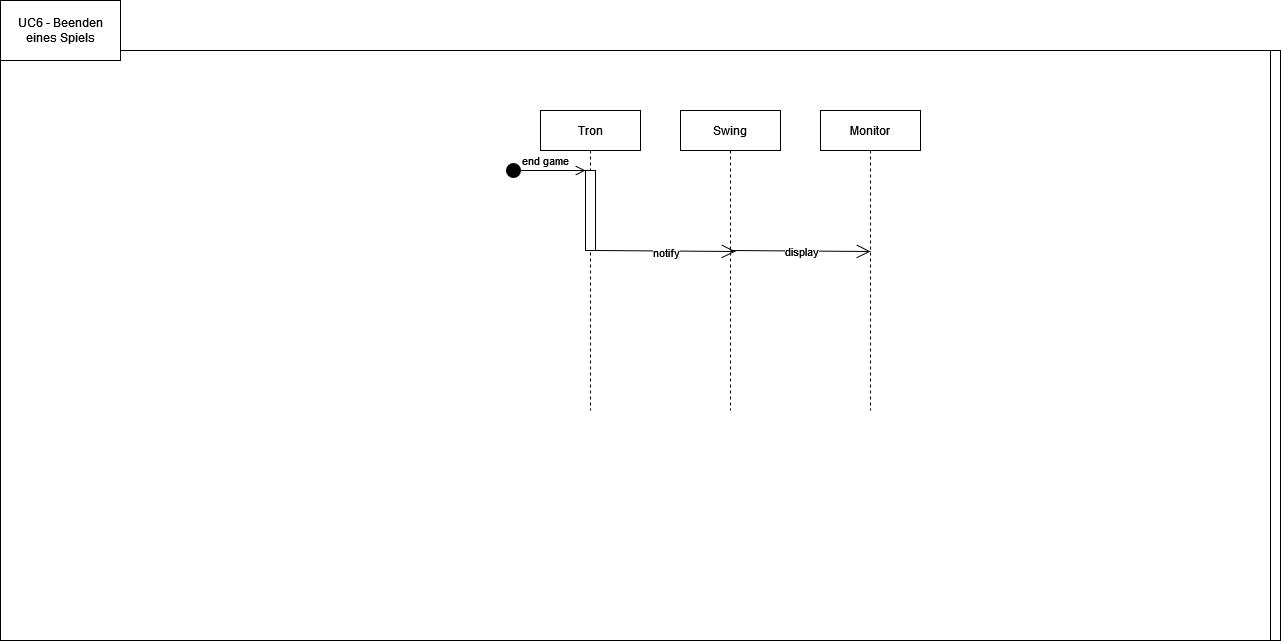

The diagram above was exported from draw.io. Its source (the exported page's mxGraphModel, read from the mxfile embedded in the PNG):
<mxGraphModel dx="1673" dy="2054" grid="1" gridSize="10" guides="1" tooltips="1" connect="1" arrows="1" fold="1" page="1" pageScale="1" pageWidth="827" pageHeight="1169" math="0" shadow="0">
  <root>
    <mxCell id="0" />
    <mxCell id="1" parent="0" />
    <mxCell id="jyH6QOtdmNCuY8v9niJB-1" value="" style="rounded=0;whiteSpace=wrap;html=1;" vertex="1" parent="1">
      <mxGeometry x="50" y="20" width="1270" height="590" as="geometry" />
    </mxCell>
    <mxCell id="jyH6QOtdmNCuY8v9niJB-2" value="Tastatur" style="shape=umlLifeline;perimeter=lifelinePerimeter;container=1;collapsible=0;recursiveResize=0;rounded=0;shadow=0;strokeWidth=1;" vertex="1" parent="1">
      <mxGeometry x="120" y="80" width="100" height="300" as="geometry" />
    </mxCell>
    <mxCell id="jyH6QOtdmNCuY8v9niJB-3" value="JVM" style="shape=umlLifeline;perimeter=lifelinePerimeter;container=1;collapsible=0;recursiveResize=0;rounded=0;shadow=0;strokeWidth=1;" vertex="1" parent="1">
      <mxGeometry x="300" y="80" width="100" height="300" as="geometry" />
    </mxCell>
    <mxCell id="jyH6QOtdmNCuY8v9niJB-4" value="UC6 - Beenden eines Spiels" style="rounded=0;whiteSpace=wrap;html=1;" vertex="1" parent="1">
      <mxGeometry x="40" y="-30" width="120" height="60" as="geometry" />
    </mxCell>
    <mxCell id="jyH6QOtdmNCuY8v9niJB-5" value="pushInput" style="endArrow=open;html=1;rounded=0;exitX=0.48;exitY=0.33;exitDx=0;exitDy=0;exitPerimeter=0;entryX=0.51;entryY=0.333;entryDx=0;entryDy=0;entryPerimeter=0;endFill=0;endSize=12;" edge="1" parent="1" source="jyH6QOtdmNCuY8v9niJB-2" target="jyH6QOtdmNCuY8v9niJB-3">
      <mxGeometry width="50" height="50" relative="1" as="geometry">
        <mxPoint x="400" y="230" as="sourcePoint" />
        <mxPoint x="450" y="180" as="targetPoint" />
      </mxGeometry>
    </mxCell>
    <mxCell id="jyH6QOtdmNCuY8v9niJB-6" value="AWT" style="shape=umlLifeline;perimeter=lifelinePerimeter;container=1;collapsible=0;recursiveResize=0;rounded=0;shadow=0;strokeWidth=1;" vertex="1" parent="1">
      <mxGeometry x="440" y="80" width="100" height="300" as="geometry" />
    </mxCell>
    <mxCell id="jyH6QOtdmNCuY8v9niJB-7" value="notify" style="endArrow=open;html=1;rounded=0;exitX=0.48;exitY=0.33;exitDx=0;exitDy=0;exitPerimeter=0;endFill=0;endSize=12;" edge="1" parent="jyH6QOtdmNCuY8v9niJB-6">
      <mxGeometry width="50" height="50" relative="1" as="geometry">
        <mxPoint x="-90" y="109" as="sourcePoint" />
        <mxPoint x="50" y="110" as="targetPoint" />
      </mxGeometry>
    </mxCell>
    <mxCell id="jyH6QOtdmNCuY8v9niJB-8" value="Tron" style="shape=umlLifeline;perimeter=lifelinePerimeter;container=1;collapsible=0;recursiveResize=0;rounded=0;shadow=0;strokeWidth=1;" vertex="1" parent="1">
      <mxGeometry x="580" y="80" width="135" height="300" as="geometry" />
    </mxCell>
    <mxCell id="jyH6QOtdmNCuY8v9niJB-9" value="notify" style="endArrow=open;html=1;rounded=0;exitX=0.48;exitY=0.33;exitDx=0;exitDy=0;exitPerimeter=0;endFill=0;endSize=12;" edge="1" parent="jyH6QOtdmNCuY8v9niJB-8">
      <mxGeometry width="50" height="50" relative="1" as="geometry">
        <mxPoint x="-90" y="109" as="sourcePoint" />
        <mxPoint x="50" y="110" as="targetPoint" />
      </mxGeometry>
    </mxCell>
    <mxCell id="jyH6QOtdmNCuY8v9niJB-10" value="" style="html=1;points=[];perimeter=orthogonalPerimeter;" vertex="1" parent="jyH6QOtdmNCuY8v9niJB-8">
      <mxGeometry x="45" y="110" width="10" height="30" as="geometry" />
    </mxCell>
    <mxCell id="jyH6QOtdmNCuY8v9niJB-11" value="check/handle input" style="text;html=1;strokeColor=none;fillColor=none;align=center;verticalAlign=middle;whiteSpace=wrap;rounded=0;" vertex="1" parent="jyH6QOtdmNCuY8v9niJB-8">
      <mxGeometry x="70" y="100" width="60" height="30" as="geometry" />
    </mxCell>
    <mxCell id="jyH6QOtdmNCuY8v9niJB-12" value="Swing" style="shape=umlLifeline;perimeter=lifelinePerimeter;container=1;collapsible=0;recursiveResize=0;rounded=0;shadow=0;strokeWidth=1;" vertex="1" parent="1">
      <mxGeometry x="720" y="80" width="100" height="300" as="geometry" />
    </mxCell>
    <mxCell id="jyH6QOtdmNCuY8v9niJB-13" value="display" style="endArrow=open;html=1;rounded=0;exitX=0.48;exitY=0.33;exitDx=0;exitDy=0;exitPerimeter=0;endFill=0;endSize=12;" edge="1" parent="jyH6QOtdmNCuY8v9niJB-12">
      <mxGeometry width="50" height="50" relative="1" as="geometry">
        <mxPoint x="50" y="140" as="sourcePoint" />
        <mxPoint x="190" y="141" as="targetPoint" />
      </mxGeometry>
    </mxCell>
    <mxCell id="jyH6QOtdmNCuY8v9niJB-14" value="Monitor" style="shape=umlLifeline;perimeter=lifelinePerimeter;container=1;collapsible=0;recursiveResize=0;rounded=0;shadow=0;strokeWidth=1;" vertex="1" parent="1">
      <mxGeometry x="860" y="80" width="100" height="300" as="geometry" />
    </mxCell>
    <mxCell id="jyH6QOtdmNCuY8v9niJB-15" value="notify" style="endArrow=open;html=1;rounded=0;exitX=0.48;exitY=0.33;exitDx=0;exitDy=0;exitPerimeter=0;endFill=0;endSize=12;" edge="1" parent="1">
      <mxGeometry width="50" height="50" relative="1" as="geometry">
        <mxPoint x="630" y="220" as="sourcePoint" />
        <mxPoint x="769.9999999999995" y="221" as="targetPoint" />
      </mxGeometry>
    </mxCell>
    <mxCell id="S_xc0gqgnbUdFFeZ4TUp-1" value="" style="rounded=0;whiteSpace=wrap;html=1;" vertex="1" parent="1">
      <mxGeometry x="40" y="20" width="1270" height="590" as="geometry" />
    </mxCell>
    <mxCell id="S_xc0gqgnbUdFFeZ4TUp-2" value="UC6 - Beenden eines Spiels" style="rounded=0;whiteSpace=wrap;html=1;" vertex="1" parent="1">
      <mxGeometry x="40" y="-30" width="120" height="60" as="geometry" />
    </mxCell>
    <mxCell id="S_xc0gqgnbUdFFeZ4TUp-3" value="Tron" style="shape=umlLifeline;perimeter=lifelinePerimeter;container=1;collapsible=0;recursiveResize=0;rounded=0;shadow=0;strokeWidth=1;" vertex="1" parent="1">
      <mxGeometry x="580" y="80" width="100" height="300" as="geometry" />
    </mxCell>
    <mxCell id="S_xc0gqgnbUdFFeZ4TUp-4" value="" style="html=1;points=[];perimeter=orthogonalPerimeter;" vertex="1" parent="S_xc0gqgnbUdFFeZ4TUp-3">
      <mxGeometry x="45" y="60" width="10" height="80" as="geometry" />
    </mxCell>
    <mxCell id="S_xc0gqgnbUdFFeZ4TUp-5" value="end game" style="html=1;verticalAlign=bottom;startArrow=circle;startFill=1;endArrow=open;startSize=6;endSize=8;rounded=0;" edge="1" parent="S_xc0gqgnbUdFFeZ4TUp-3">
      <mxGeometry width="80" relative="1" as="geometry">
        <mxPoint x="-35" y="60" as="sourcePoint" />
        <mxPoint x="45" y="60" as="targetPoint" />
      </mxGeometry>
    </mxCell>
    <mxCell id="S_xc0gqgnbUdFFeZ4TUp-6" value="Swing" style="shape=umlLifeline;perimeter=lifelinePerimeter;container=1;collapsible=0;recursiveResize=0;rounded=0;shadow=0;strokeWidth=1;" vertex="1" parent="1">
      <mxGeometry x="720" y="80" width="100" height="300" as="geometry" />
    </mxCell>
    <mxCell id="S_xc0gqgnbUdFFeZ4TUp-7" value="notify" style="endArrow=open;html=1;rounded=0;exitX=0.48;exitY=0.33;exitDx=0;exitDy=0;exitPerimeter=0;endFill=0;endSize=12;" edge="1" parent="S_xc0gqgnbUdFFeZ4TUp-6">
      <mxGeometry x="0.0001" width="50" height="50" relative="1" as="geometry">
        <mxPoint x="-85" y="140" as="sourcePoint" />
        <mxPoint x="55" y="141" as="targetPoint" />
        <mxPoint y="1" as="offset" />
      </mxGeometry>
    </mxCell>
    <mxCell id="S_xc0gqgnbUdFFeZ4TUp-8" value="display" style="endArrow=open;html=1;rounded=0;exitX=0.48;exitY=0.33;exitDx=0;exitDy=0;exitPerimeter=0;endFill=0;endSize=12;" edge="1" parent="S_xc0gqgnbUdFFeZ4TUp-6">
      <mxGeometry width="50" height="50" relative="1" as="geometry">
        <mxPoint x="50" y="140" as="sourcePoint" />
        <mxPoint x="190" y="141" as="targetPoint" />
      </mxGeometry>
    </mxCell>
    <mxCell id="S_xc0gqgnbUdFFeZ4TUp-9" value="Monitor" style="shape=umlLifeline;perimeter=lifelinePerimeter;container=1;collapsible=0;recursiveResize=0;rounded=0;shadow=0;strokeWidth=1;" vertex="1" parent="1">
      <mxGeometry x="860" y="80" width="100" height="300" as="geometry" />
    </mxCell>
  </root>
</mxGraphModel>